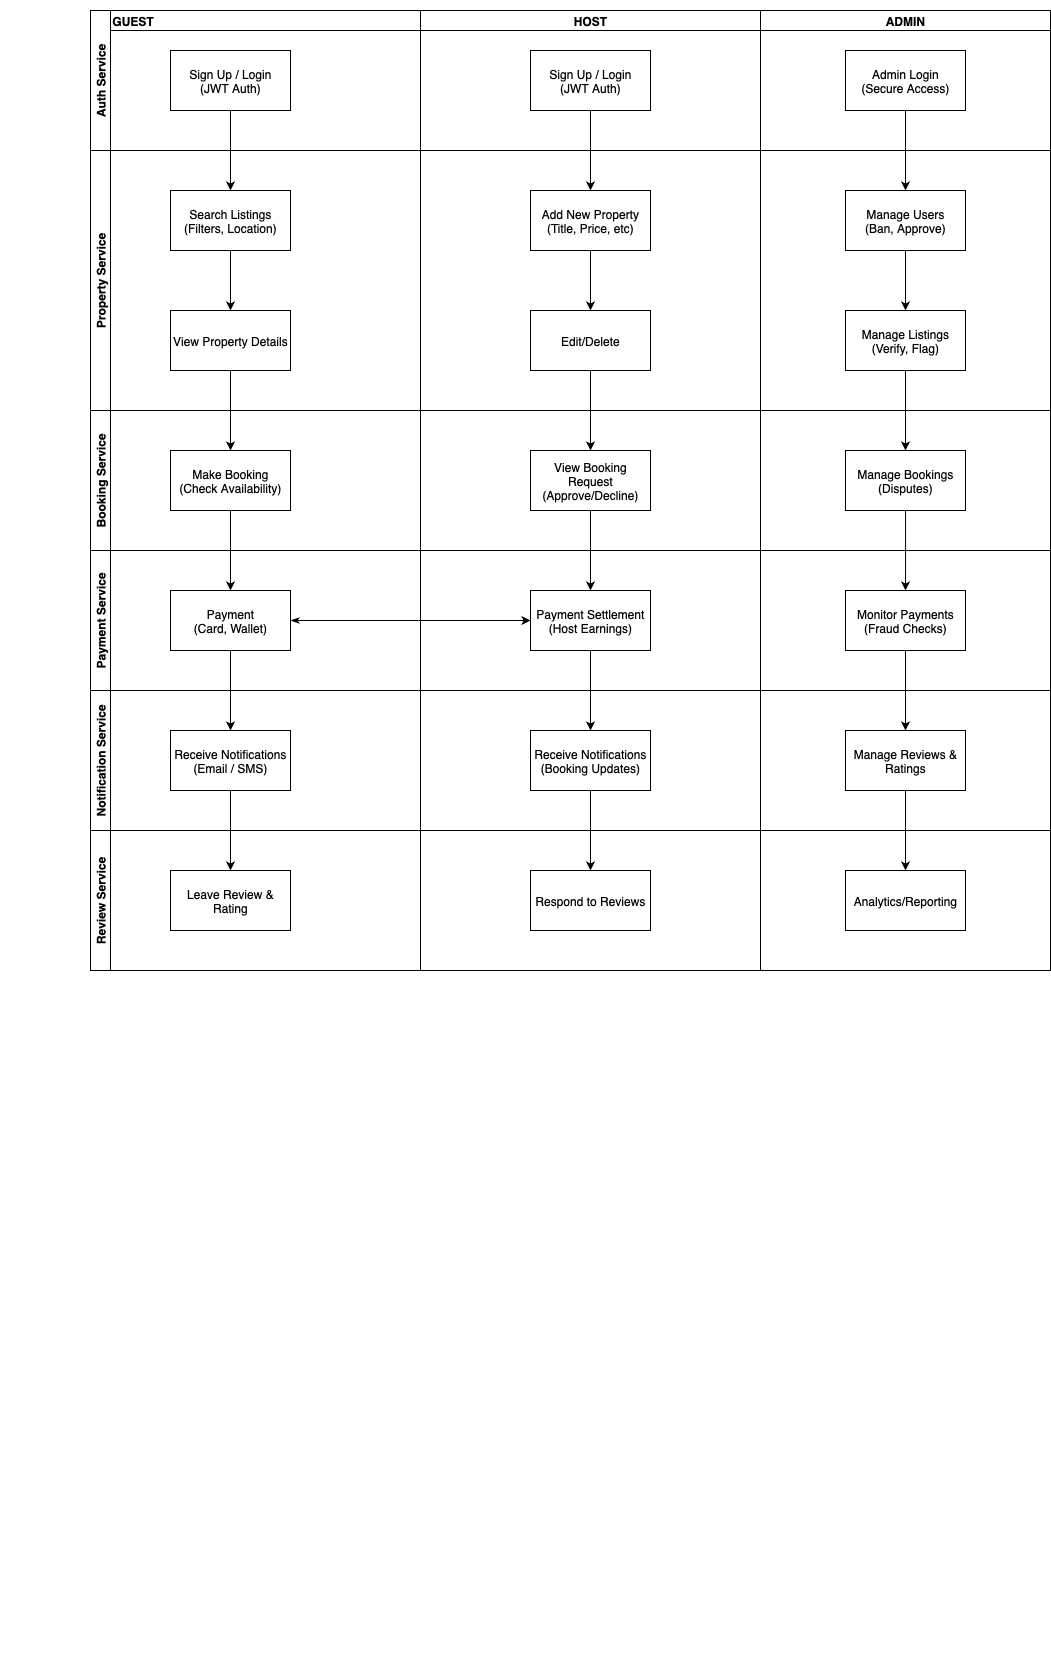

The diagram above was exported from draw.io. Its source (the exported page's mxGraphModel, read from the mxfile embedded in the PNG):
<mxGraphModel dx="1240" dy="745" grid="1" gridSize="10" guides="1" tooltips="1" connect="1" arrows="1" fold="0" page="1" pageScale="1" pageWidth="850" pageHeight="1100" math="0" shadow="0">
  <root>
    <mxCell id="0" />
    <mxCell id="1" parent="0" />
    <mxCell id="8foRMcKFfBdtivZjUd3j-11" value="&#10;  &#10;    &#10;      &#10;        &#10;        &#10;&#10;        &#10;        &#10;          &#10;        &#10;&#10;        &#10;        &#10;          &#10;        &#10;&#10;        &#10;        &#10;          &#10;        &#10;&#10;        &#10;        &#10;          &#10;        &#10;        &#10;          &#10;        &#10;        &#10;          &#10;        &#10;        &#10;          &#10;        &#10;        &#10;          &#10;        &#10;        &#10;          &#10;        &#10;        &#10;          &#10;        &#10;&#10;        &#10;        &#10;          &#10;        &#10;        &#10;          &#10;        &#10;        &#10;          &#10;        &#10;        &#10;          &#10;        &#10;        &#10;          &#10;        &#10;        &#10;          &#10;        &#10;        &#10;          &#10;        &#10;&#10;        &#10;        &#10;          &#10;        &#10;        &#10;          &#10;        &#10;        &#10;          &#10;        &#10;        &#10;          &#10;        &#10;        &#10;          &#10;        &#10;        &#10;          &#10;        &#10;        &#10;          &#10;        &#10;&#10;        &#10;        &#10;        &#10;        &#10;        &#10;        &#10;        &#10;&#10;        &#10;        &#10;        &#10;        &#10;        &#10;        &#10;        &#10;&#10;        &#10;        &#10;        &#10;        &#10;        &#10;        &#10;        &#10;&#10;      &#10;    &#10;  &#10;" style="text;whiteSpace=wrap;html=1;" vertex="1" parent="1">
      <mxGeometry width="30" height="1680" as="geometry" />
    </mxCell>
    <mxCell id="8foRMcKFfBdtivZjUd3j-55" style="edgeStyle=orthogonalEdgeStyle;rounded=0;orthogonalLoop=1;jettySize=auto;html=1;entryX=1;entryY=0.5;entryDx=0;entryDy=0;endArrow=classicThin;endFill=1;startArrow=classic;startFill=1;" edge="1" parent="1" source="8foRMcKFfBdtivZjUd3j-38" target="8foRMcKFfBdtivZjUd3j-20">
      <mxGeometry relative="1" as="geometry" />
    </mxCell>
    <mxCell id="8foRMcKFfBdtivZjUd3j-181" style="edgeStyle=orthogonalEdgeStyle;rounded=0;orthogonalLoop=1;jettySize=auto;html=1;entryX=0.5;entryY=0;entryDx=0;entryDy=0;" edge="1" parent="1" source="8foRMcKFfBdtivZjUd3j-38" target="8foRMcKFfBdtivZjUd3j-40">
      <mxGeometry relative="1" as="geometry" />
    </mxCell>
    <mxCell id="8foRMcKFfBdtivZjUd3j-38" value="Payment Settlement&lt;div&gt;(Host Earnings)&lt;/div&gt;" style="rounded=0;whiteSpace=wrap;html=1;" vertex="1" parent="1">
      <mxGeometry x="530" y="590" width="120" height="60" as="geometry" />
    </mxCell>
    <mxCell id="8foRMcKFfBdtivZjUd3j-187" style="edgeStyle=orthogonalEdgeStyle;rounded=0;orthogonalLoop=1;jettySize=auto;html=1;" edge="1" parent="1" source="8foRMcKFfBdtivZjUd3j-51" target="8foRMcKFfBdtivZjUd3j-53">
      <mxGeometry relative="1" as="geometry" />
    </mxCell>
    <mxCell id="8foRMcKFfBdtivZjUd3j-51" value="Monitor Payments&lt;div&gt;(Fraud Checks)&lt;/div&gt;" style="rounded=0;whiteSpace=wrap;html=1;" vertex="1" parent="1">
      <mxGeometry x="845" y="590" width="120" height="60" as="geometry" />
    </mxCell>
    <mxCell id="8foRMcKFfBdtivZjUd3j-176" style="edgeStyle=orthogonalEdgeStyle;rounded=0;orthogonalLoop=1;jettySize=auto;html=1;entryX=0.5;entryY=0;entryDx=0;entryDy=0;" edge="1" parent="1" source="8foRMcKFfBdtivZjUd3j-21" target="8foRMcKFfBdtivZjUd3j-22">
      <mxGeometry relative="1" as="geometry" />
    </mxCell>
    <mxCell id="8foRMcKFfBdtivZjUd3j-21" value="Receive Notifications&lt;div&gt;(Email / SMS)&lt;/div&gt;" style="rounded=0;whiteSpace=wrap;html=1;" vertex="1" parent="1">
      <mxGeometry x="170" y="730" width="120" height="60" as="geometry" />
    </mxCell>
    <mxCell id="8foRMcKFfBdtivZjUd3j-182" style="edgeStyle=orthogonalEdgeStyle;rounded=0;orthogonalLoop=1;jettySize=auto;html=1;entryX=0.5;entryY=0;entryDx=0;entryDy=0;" edge="1" parent="1" source="8foRMcKFfBdtivZjUd3j-40" target="8foRMcKFfBdtivZjUd3j-41">
      <mxGeometry relative="1" as="geometry" />
    </mxCell>
    <mxCell id="8foRMcKFfBdtivZjUd3j-40" value="Receive Notifications&lt;div&gt;(Booking Updates)&lt;/div&gt;" style="rounded=0;whiteSpace=wrap;html=1;" vertex="1" parent="1">
      <mxGeometry x="530" y="730" width="120" height="60" as="geometry" />
    </mxCell>
    <mxCell id="8foRMcKFfBdtivZjUd3j-188" style="edgeStyle=orthogonalEdgeStyle;rounded=0;orthogonalLoop=1;jettySize=auto;html=1;entryX=0.5;entryY=0;entryDx=0;entryDy=0;" edge="1" parent="1" source="8foRMcKFfBdtivZjUd3j-53" target="8foRMcKFfBdtivZjUd3j-54">
      <mxGeometry relative="1" as="geometry" />
    </mxCell>
    <mxCell id="8foRMcKFfBdtivZjUd3j-53" value="Manage Reviews &amp;amp; Ratings" style="rounded=0;whiteSpace=wrap;html=1;" vertex="1" parent="1">
      <mxGeometry x="845" y="730" width="120" height="60" as="geometry" />
    </mxCell>
    <mxCell id="8foRMcKFfBdtivZjUd3j-22" value="Leave Review &amp;amp; Rating" style="rounded=0;whiteSpace=wrap;html=1;" vertex="1" parent="1">
      <mxGeometry x="170" y="870" width="120" height="60" as="geometry" />
    </mxCell>
    <mxCell id="8foRMcKFfBdtivZjUd3j-41" value="Respond to Reviews" style="rounded=0;whiteSpace=wrap;html=1;" vertex="1" parent="1">
      <mxGeometry x="530" y="870" width="120" height="60" as="geometry" />
    </mxCell>
    <mxCell id="8foRMcKFfBdtivZjUd3j-54" value="Analytics/Reporting" style="rounded=0;whiteSpace=wrap;html=1;" vertex="1" parent="1">
      <mxGeometry x="845" y="870" width="120" height="60" as="geometry" />
    </mxCell>
    <mxCell id="8foRMcKFfBdtivZjUd3j-161" value="" style="group" vertex="1" connectable="0" parent="1">
      <mxGeometry x="110" y="10" width="940" height="1020" as="geometry" />
    </mxCell>
    <mxCell id="8foRMcKFfBdtivZjUd3j-13" value="GUEST" style="swimlane;startSize=20;align=left;" vertex="1" parent="8foRMcKFfBdtivZjUd3j-161">
      <mxGeometry width="940" height="960" as="geometry" />
    </mxCell>
    <mxCell id="8foRMcKFfBdtivZjUd3j-171" style="edgeStyle=orthogonalEdgeStyle;rounded=0;orthogonalLoop=1;jettySize=auto;html=1;" edge="1" parent="8foRMcKFfBdtivZjUd3j-13" source="8foRMcKFfBdtivZjUd3j-16" target="8foRMcKFfBdtivZjUd3j-17">
      <mxGeometry relative="1" as="geometry" />
    </mxCell>
    <mxCell id="8foRMcKFfBdtivZjUd3j-16" value="Sign Up / Login&lt;div&gt;(JWT Auth)&lt;/div&gt;" style="rounded=0;whiteSpace=wrap;html=1;" vertex="1" parent="8foRMcKFfBdtivZjUd3j-13">
      <mxGeometry x="60" y="40" width="120" height="60" as="geometry" />
    </mxCell>
    <mxCell id="8foRMcKFfBdtivZjUd3j-172" style="edgeStyle=orthogonalEdgeStyle;rounded=0;orthogonalLoop=1;jettySize=auto;html=1;" edge="1" parent="8foRMcKFfBdtivZjUd3j-13" source="8foRMcKFfBdtivZjUd3j-17" target="8foRMcKFfBdtivZjUd3j-18">
      <mxGeometry relative="1" as="geometry" />
    </mxCell>
    <mxCell id="8foRMcKFfBdtivZjUd3j-17" value="Search Listings&lt;div&gt;(Filters, Location)&lt;/div&gt;" style="rounded=0;whiteSpace=wrap;html=1;" vertex="1" parent="8foRMcKFfBdtivZjUd3j-13">
      <mxGeometry x="60" y="180" width="120" height="60" as="geometry" />
    </mxCell>
    <mxCell id="8foRMcKFfBdtivZjUd3j-178" style="edgeStyle=orthogonalEdgeStyle;rounded=0;orthogonalLoop=1;jettySize=auto;html=1;" edge="1" parent="8foRMcKFfBdtivZjUd3j-13" source="8foRMcKFfBdtivZjUd3j-32" target="8foRMcKFfBdtivZjUd3j-34">
      <mxGeometry relative="1" as="geometry" />
    </mxCell>
    <mxCell id="8foRMcKFfBdtivZjUd3j-32" value="Add New Property&lt;div&gt;(Title, Price, etc)&lt;/div&gt;" style="rounded=0;whiteSpace=wrap;html=1;" vertex="1" parent="8foRMcKFfBdtivZjUd3j-13">
      <mxGeometry x="420" y="180" width="120" height="60" as="geometry" />
    </mxCell>
    <mxCell id="8foRMcKFfBdtivZjUd3j-184" style="edgeStyle=orthogonalEdgeStyle;rounded=0;orthogonalLoop=1;jettySize=auto;html=1;" edge="1" parent="8foRMcKFfBdtivZjUd3j-13" source="8foRMcKFfBdtivZjUd3j-45" target="8foRMcKFfBdtivZjUd3j-47">
      <mxGeometry relative="1" as="geometry" />
    </mxCell>
    <mxCell id="8foRMcKFfBdtivZjUd3j-45" value="Manage Users&lt;div&gt;(Ban, Approve)&lt;/div&gt;" style="rounded=0;whiteSpace=wrap;html=1;" vertex="1" parent="8foRMcKFfBdtivZjUd3j-13">
      <mxGeometry x="735" y="180" width="120" height="60" as="geometry" />
    </mxCell>
    <mxCell id="8foRMcKFfBdtivZjUd3j-173" style="edgeStyle=orthogonalEdgeStyle;rounded=0;orthogonalLoop=1;jettySize=auto;html=1;" edge="1" parent="8foRMcKFfBdtivZjUd3j-13" source="8foRMcKFfBdtivZjUd3j-18" target="8foRMcKFfBdtivZjUd3j-19">
      <mxGeometry relative="1" as="geometry" />
    </mxCell>
    <mxCell id="8foRMcKFfBdtivZjUd3j-18" value="View Property Details" style="rounded=0;whiteSpace=wrap;html=1;" vertex="1" parent="8foRMcKFfBdtivZjUd3j-13">
      <mxGeometry x="60" y="300" width="120" height="60" as="geometry" />
    </mxCell>
    <mxCell id="8foRMcKFfBdtivZjUd3j-179" style="edgeStyle=orthogonalEdgeStyle;rounded=0;orthogonalLoop=1;jettySize=auto;html=1;entryX=0.5;entryY=0;entryDx=0;entryDy=0;" edge="1" parent="8foRMcKFfBdtivZjUd3j-13" source="8foRMcKFfBdtivZjUd3j-34" target="8foRMcKFfBdtivZjUd3j-36">
      <mxGeometry relative="1" as="geometry" />
    </mxCell>
    <mxCell id="8foRMcKFfBdtivZjUd3j-34" value="Edit/Delete" style="rounded=0;whiteSpace=wrap;html=1;" vertex="1" parent="8foRMcKFfBdtivZjUd3j-13">
      <mxGeometry x="420" y="300" width="120" height="60" as="geometry" />
    </mxCell>
    <mxCell id="8foRMcKFfBdtivZjUd3j-185" style="edgeStyle=orthogonalEdgeStyle;rounded=0;orthogonalLoop=1;jettySize=auto;html=1;entryX=0.5;entryY=0;entryDx=0;entryDy=0;" edge="1" parent="8foRMcKFfBdtivZjUd3j-13" source="8foRMcKFfBdtivZjUd3j-47" target="8foRMcKFfBdtivZjUd3j-49">
      <mxGeometry relative="1" as="geometry" />
    </mxCell>
    <mxCell id="8foRMcKFfBdtivZjUd3j-47" value="Manage Listings&lt;div&gt;(Verify, Flag)&lt;/div&gt;" style="rounded=0;whiteSpace=wrap;html=1;" vertex="1" parent="8foRMcKFfBdtivZjUd3j-13">
      <mxGeometry x="735" y="300" width="120" height="60" as="geometry" />
    </mxCell>
    <mxCell id="8foRMcKFfBdtivZjUd3j-174" style="edgeStyle=orthogonalEdgeStyle;rounded=0;orthogonalLoop=1;jettySize=auto;html=1;" edge="1" parent="8foRMcKFfBdtivZjUd3j-13" source="8foRMcKFfBdtivZjUd3j-19" target="8foRMcKFfBdtivZjUd3j-20">
      <mxGeometry relative="1" as="geometry" />
    </mxCell>
    <mxCell id="8foRMcKFfBdtivZjUd3j-19" value="Make Booking&lt;div&gt;(Check Availability)&lt;/div&gt;" style="rounded=0;whiteSpace=wrap;html=1;" vertex="1" parent="8foRMcKFfBdtivZjUd3j-13">
      <mxGeometry x="60" y="440" width="120" height="60" as="geometry" />
    </mxCell>
    <mxCell id="8foRMcKFfBdtivZjUd3j-36" value="View Booking Request&lt;div&gt;(Approve/Decline)&lt;/div&gt;" style="rounded=0;whiteSpace=wrap;html=1;" vertex="1" parent="8foRMcKFfBdtivZjUd3j-13">
      <mxGeometry x="420" y="440" width="120" height="60" as="geometry" />
    </mxCell>
    <mxCell id="8foRMcKFfBdtivZjUd3j-186" style="edgeStyle=orthogonalEdgeStyle;rounded=0;orthogonalLoop=1;jettySize=auto;html=1;" edge="1" parent="8foRMcKFfBdtivZjUd3j-13" source="8foRMcKFfBdtivZjUd3j-49">
      <mxGeometry relative="1" as="geometry">
        <mxPoint x="795" y="580" as="targetPoint" />
      </mxGeometry>
    </mxCell>
    <mxCell id="8foRMcKFfBdtivZjUd3j-49" value="Manage Bookings&lt;div&gt;(Disputes)&lt;/div&gt;" style="rounded=0;whiteSpace=wrap;html=1;" vertex="1" parent="8foRMcKFfBdtivZjUd3j-13">
      <mxGeometry x="735" y="440" width="120" height="60" as="geometry" />
    </mxCell>
    <mxCell id="8foRMcKFfBdtivZjUd3j-20" value="Payment&lt;div&gt;(Card, Wallet)&lt;/div&gt;" style="rounded=0;whiteSpace=wrap;html=1;" vertex="1" parent="8foRMcKFfBdtivZjUd3j-13">
      <mxGeometry x="60" y="580" width="120" height="60" as="geometry" />
    </mxCell>
    <mxCell id="8foRMcKFfBdtivZjUd3j-14" value="HOST" style="swimlane;startSize=20;" vertex="1" parent="8foRMcKFfBdtivZjUd3j-161">
      <mxGeometry x="310" width="340" height="960" as="geometry" />
    </mxCell>
    <mxCell id="8foRMcKFfBdtivZjUd3j-30" value="Sign Up / Login&lt;div&gt;(JWT Auth)&lt;/div&gt;" style="rounded=0;whiteSpace=wrap;html=1;" vertex="1" parent="8foRMcKFfBdtivZjUd3j-14">
      <mxGeometry x="110" y="40" width="120" height="60" as="geometry" />
    </mxCell>
    <mxCell id="8foRMcKFfBdtivZjUd3j-15" value="ADMIN" style="swimlane;startSize=20;" vertex="1" parent="8foRMcKFfBdtivZjUd3j-161">
      <mxGeometry x="650" width="290" height="960" as="geometry" />
    </mxCell>
    <mxCell id="8foRMcKFfBdtivZjUd3j-43" value="Admin Login&lt;div&gt;(Secure Access)&lt;/div&gt;" style="rounded=0;whiteSpace=wrap;html=1;" vertex="1" parent="8foRMcKFfBdtivZjUd3j-15">
      <mxGeometry x="85" y="40" width="120" height="60" as="geometry" />
    </mxCell>
    <mxCell id="8foRMcKFfBdtivZjUd3j-177" style="edgeStyle=orthogonalEdgeStyle;rounded=0;orthogonalLoop=1;jettySize=auto;html=1;" edge="1" parent="8foRMcKFfBdtivZjUd3j-161" source="8foRMcKFfBdtivZjUd3j-30" target="8foRMcKFfBdtivZjUd3j-32">
      <mxGeometry relative="1" as="geometry" />
    </mxCell>
    <mxCell id="8foRMcKFfBdtivZjUd3j-183" style="edgeStyle=orthogonalEdgeStyle;rounded=0;orthogonalLoop=1;jettySize=auto;html=1;entryX=0.5;entryY=0;entryDx=0;entryDy=0;" edge="1" parent="8foRMcKFfBdtivZjUd3j-161" source="8foRMcKFfBdtivZjUd3j-43" target="8foRMcKFfBdtivZjUd3j-45">
      <mxGeometry relative="1" as="geometry" />
    </mxCell>
    <mxCell id="8foRMcKFfBdtivZjUd3j-175" style="edgeStyle=orthogonalEdgeStyle;rounded=0;orthogonalLoop=1;jettySize=auto;html=1;" edge="1" parent="1" source="8foRMcKFfBdtivZjUd3j-20" target="8foRMcKFfBdtivZjUd3j-21">
      <mxGeometry relative="1" as="geometry" />
    </mxCell>
    <mxCell id="8foRMcKFfBdtivZjUd3j-180" style="edgeStyle=orthogonalEdgeStyle;rounded=0;orthogonalLoop=1;jettySize=auto;html=1;" edge="1" parent="1" source="8foRMcKFfBdtivZjUd3j-36" target="8foRMcKFfBdtivZjUd3j-38">
      <mxGeometry relative="1" as="geometry" />
    </mxCell>
    <mxCell id="8foRMcKFfBdtivZjUd3j-189" value="" style="group" vertex="1" connectable="0" parent="1">
      <mxGeometry x="90" y="10" width="960" height="960" as="geometry" />
    </mxCell>
    <mxCell id="8foRMcKFfBdtivZjUd3j-145" value="Auth Service" style="swimlane;childLayout=stackLayout;resizeParent=1;resizeParentMax=0;startSize=20;horizontal=0;horizontalStack=1;container=0;" vertex="1" parent="8foRMcKFfBdtivZjUd3j-189">
      <mxGeometry width="960" height="140" as="geometry">
        <mxRectangle x="90" y="10" width="40" height="50" as="alternateBounds" />
      </mxGeometry>
    </mxCell>
    <mxCell id="8foRMcKFfBdtivZjUd3j-165" value="Property Service" style="swimlane;childLayout=stackLayout;resizeParent=1;resizeParentMax=0;startSize=20;horizontal=0;horizontalStack=1;container=0;" vertex="1" parent="8foRMcKFfBdtivZjUd3j-189">
      <mxGeometry y="140" width="960" height="260" as="geometry">
        <mxRectangle x="90" y="10" width="40" height="50" as="alternateBounds" />
      </mxGeometry>
    </mxCell>
    <mxCell id="8foRMcKFfBdtivZjUd3j-167" value="Booking Service" style="swimlane;childLayout=stackLayout;resizeParent=1;resizeParentMax=0;startSize=20;horizontal=0;horizontalStack=1;container=0;" vertex="1" parent="8foRMcKFfBdtivZjUd3j-189">
      <mxGeometry y="400" width="960" height="140" as="geometry">
        <mxRectangle x="90" y="10" width="40" height="50" as="alternateBounds" />
      </mxGeometry>
    </mxCell>
    <mxCell id="8foRMcKFfBdtivZjUd3j-168" value="Payment Service" style="swimlane;childLayout=stackLayout;resizeParent=1;resizeParentMax=0;startSize=20;horizontal=0;horizontalStack=1;container=0;" vertex="1" parent="8foRMcKFfBdtivZjUd3j-189">
      <mxGeometry y="540" width="960" height="140" as="geometry">
        <mxRectangle x="90" y="10" width="40" height="50" as="alternateBounds" />
      </mxGeometry>
    </mxCell>
    <mxCell id="8foRMcKFfBdtivZjUd3j-169" value="Notification Service" style="swimlane;childLayout=stackLayout;resizeParent=1;resizeParentMax=0;startSize=20;horizontal=0;horizontalStack=1;container=0;" vertex="1" parent="8foRMcKFfBdtivZjUd3j-189">
      <mxGeometry y="680" width="960" height="140" as="geometry">
        <mxRectangle x="90" y="10" width="40" height="50" as="alternateBounds" />
      </mxGeometry>
    </mxCell>
    <mxCell id="8foRMcKFfBdtivZjUd3j-170" value="Review Service" style="swimlane;childLayout=stackLayout;resizeParent=1;resizeParentMax=0;startSize=20;horizontal=0;horizontalStack=1;container=0;" vertex="1" parent="8foRMcKFfBdtivZjUd3j-189">
      <mxGeometry y="820" width="960" height="140" as="geometry">
        <mxRectangle x="90" y="10" width="40" height="50" as="alternateBounds" />
      </mxGeometry>
    </mxCell>
  </root>
</mxGraphModel>